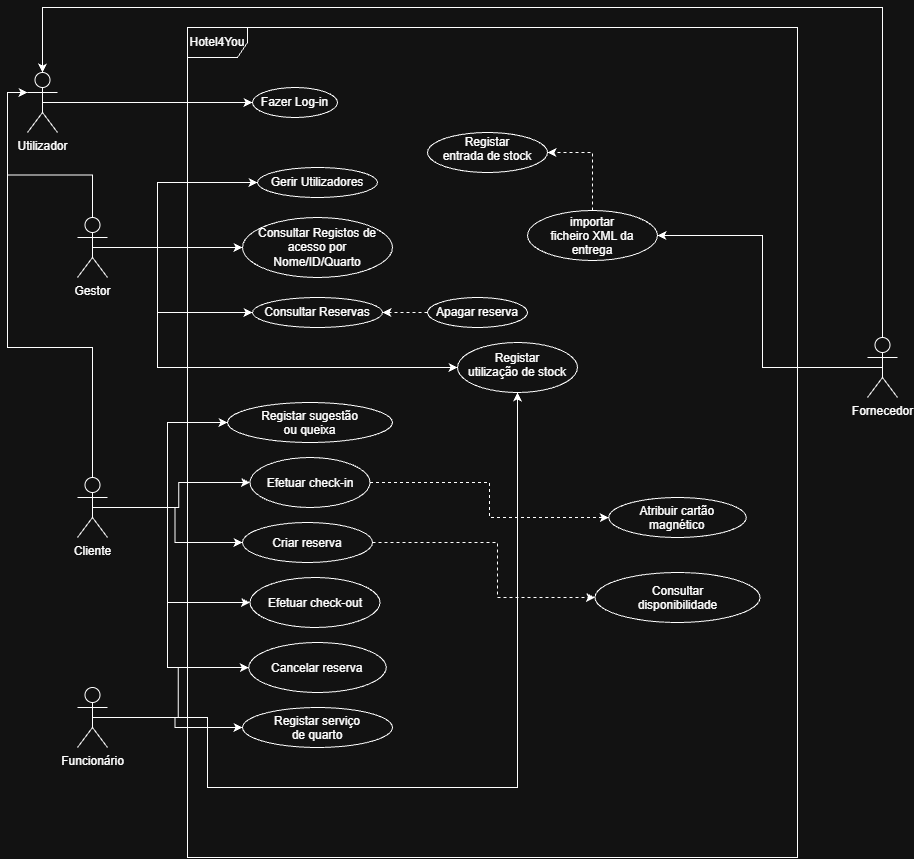

The diagram above was exported from draw.io. Its source (the exported page's mxGraphModel, read from the mxfile embedded in the PNG):
<mxGraphModel dx="990" dy="507" grid="1" gridSize="10" guides="1" tooltips="1" connect="1" arrows="1" fold="1" page="1" pageScale="1" pageWidth="827" pageHeight="1169" math="0" shadow="0">
  <root>
    <mxCell id="0" />
    <mxCell id="1" parent="0" />
    <mxCell id="QtEoQPLOfU0T1Mg6l4kS-1" parent="1" style="shape=umlFrame;whiteSpace=wrap;html=1;pointerEvents=0;" value="Hotel4You" vertex="1">
      <mxGeometry height="830" width="610" x="370" y="70" as="geometry" />
    </mxCell>
    <mxCell id="0F-2ONIxqA5A5TmXkY-V-2" edge="1" parent="1" source="QtEoQPLOfU0T1Mg6l4kS-2" style="edgeStyle=orthogonalEdgeStyle;rounded=0;orthogonalLoop=1;jettySize=auto;html=1;exitX=0.5;exitY=0.5;exitDx=0;exitDy=0;exitPerimeter=0;entryX=0;entryY=0.5;entryDx=0;entryDy=0;" target="QtEoQPLOfU0T1Mg6l4kS-3">
      <mxGeometry relative="1" as="geometry">
        <Array as="points">
          <mxPoint x="340" y="290" />
          <mxPoint x="340" y="225" />
        </Array>
      </mxGeometry>
    </mxCell>
    <mxCell id="0F-2ONIxqA5A5TmXkY-V-3" edge="1" parent="1" source="QtEoQPLOfU0T1Mg6l4kS-2" style="edgeStyle=orthogonalEdgeStyle;rounded=0;orthogonalLoop=1;jettySize=auto;html=1;exitX=0.5;exitY=0.5;exitDx=0;exitDy=0;exitPerimeter=0;entryX=0;entryY=0.5;entryDx=0;entryDy=0;" target="QtEoQPLOfU0T1Mg6l4kS-4">
      <mxGeometry relative="1" as="geometry" />
    </mxCell>
    <mxCell id="0F-2ONIxqA5A5TmXkY-V-4" edge="1" parent="1" source="QtEoQPLOfU0T1Mg6l4kS-2" style="edgeStyle=orthogonalEdgeStyle;rounded=0;orthogonalLoop=1;jettySize=auto;html=1;exitX=0.5;exitY=0.5;exitDx=0;exitDy=0;exitPerimeter=0;entryX=0;entryY=0.5;entryDx=0;entryDy=0;" target="QtEoQPLOfU0T1Mg6l4kS-5">
      <mxGeometry relative="1" as="geometry">
        <Array as="points">
          <mxPoint x="340" y="290" />
          <mxPoint x="340" y="355" />
        </Array>
      </mxGeometry>
    </mxCell>
    <mxCell id="0F-2ONIxqA5A5TmXkY-V-5" edge="1" parent="1" source="QtEoQPLOfU0T1Mg6l4kS-2" style="edgeStyle=orthogonalEdgeStyle;rounded=0;orthogonalLoop=1;jettySize=auto;html=1;exitX=0.5;exitY=0.5;exitDx=0;exitDy=0;exitPerimeter=0;entryX=0;entryY=0.5;entryDx=0;entryDy=0;" target="0F-2ONIxqA5A5TmXkY-V-1">
      <mxGeometry relative="1" as="geometry">
        <Array as="points">
          <mxPoint x="340" y="290" />
          <mxPoint x="340" y="410" />
        </Array>
      </mxGeometry>
    </mxCell>
    <mxCell id="QtEoQPLOfU0T1Mg6l4kS-2" parent="1" style="shape=umlActor;verticalLabelPosition=bottom;verticalAlign=top;html=1;" value="Gestor" vertex="1">
      <mxGeometry height="60" width="30" x="260" y="260" as="geometry" />
    </mxCell>
    <mxCell id="QtEoQPLOfU0T1Mg6l4kS-3" parent="1" style="ellipse;whiteSpace=wrap;html=1;" value="Gerir Utilizadores" vertex="1">
      <mxGeometry height="30" width="120" x="440" y="210" as="geometry" />
    </mxCell>
    <mxCell id="QtEoQPLOfU0T1Mg6l4kS-4" parent="1" style="ellipse;whiteSpace=wrap;html=1;" value="Consultar Registos de acesso por Nome/ID/Quarto" vertex="1">
      <mxGeometry height="60" width="150" x="425" y="260" as="geometry" />
    </mxCell>
    <mxCell id="QtEoQPLOfU0T1Mg6l4kS-5" parent="1" style="ellipse;whiteSpace=wrap;html=1;" value="Consultar Reservas" vertex="1">
      <mxGeometry height="30" width="130" x="435" y="340" as="geometry" />
    </mxCell>
    <mxCell id="QtEoQPLOfU0T1Mg6l4kS-7" edge="1" parent="1" source="QtEoQPLOfU0T1Mg6l4kS-6" style="edgeStyle=orthogonalEdgeStyle;rounded=0;orthogonalLoop=1;jettySize=auto;html=1;exitX=0;exitY=0.5;exitDx=0;exitDy=0;entryX=1;entryY=0.5;entryDx=0;entryDy=0;dashed=1;" target="QtEoQPLOfU0T1Mg6l4kS-5">
      <mxGeometry relative="1" as="geometry" />
    </mxCell>
    <mxCell id="QtEoQPLOfU0T1Mg6l4kS-6" parent="1" style="ellipse;whiteSpace=wrap;html=1;" value="Apagar reserva" vertex="1">
      <mxGeometry height="30" width="100" x="610" y="340" as="geometry" />
    </mxCell>
    <mxCell id="QtEoQPLOfU0T1Mg6l4kS-12" edge="1" parent="1" source="QtEoQPLOfU0T1Mg6l4kS-8" style="edgeStyle=orthogonalEdgeStyle;rounded=0;orthogonalLoop=1;jettySize=auto;html=1;exitX=0.5;exitY=0.5;exitDx=0;exitDy=0;exitPerimeter=0;entryX=0;entryY=0.5;entryDx=0;entryDy=0;" target="QtEoQPLOfU0T1Mg6l4kS-11">
      <mxGeometry relative="1" as="geometry" />
    </mxCell>
    <mxCell id="QtEoQPLOfU0T1Mg6l4kS-8" parent="1" style="shape=umlActor;verticalLabelPosition=bottom;verticalAlign=top;html=1;" value="Utilizador&lt;div&gt;&lt;br&gt;&lt;/div&gt;" vertex="1">
      <mxGeometry height="60" width="30" x="210" y="115" as="geometry" />
    </mxCell>
    <mxCell id="QtEoQPLOfU0T1Mg6l4kS-11" parent="1" style="ellipse;whiteSpace=wrap;html=1;" value="Fazer Log-in" vertex="1">
      <mxGeometry height="30" width="85" x="435" y="130" as="geometry" />
    </mxCell>
    <mxCell id="0F-2ONIxqA5A5TmXkY-V-1" parent="1" style="ellipse;whiteSpace=wrap;html=1;shapeInside=1;" value="Registar utilização de stock&lt;div&gt;&lt;br/&gt;&lt;/div&gt;" vertex="1">
      <mxGeometry height="50" width="120" x="640" y="385" as="geometry" />
    </mxCell>
    <mxCell id="0F-2ONIxqA5A5TmXkY-V-11" edge="1" parent="1" source="0F-2ONIxqA5A5TmXkY-V-7" style="edgeStyle=orthogonalEdgeStyle;rounded=0;orthogonalLoop=1;jettySize=auto;html=1;exitX=0.5;exitY=0.5;exitDx=0;exitDy=0;exitPerimeter=0;entryX=0;entryY=0.5;entryDx=0;entryDy=0;" target="0F-2ONIxqA5A5TmXkY-V-9">
      <mxGeometry relative="1" as="geometry" />
    </mxCell>
    <mxCell id="0F-2ONIxqA5A5TmXkY-V-12" edge="1" parent="1" source="0F-2ONIxqA5A5TmXkY-V-7" style="edgeStyle=orthogonalEdgeStyle;rounded=0;orthogonalLoop=1;jettySize=auto;html=1;exitX=0.5;exitY=0.5;exitDx=0;exitDy=0;exitPerimeter=0;entryX=0;entryY=0.5;entryDx=0;entryDy=0;" target="0F-2ONIxqA5A5TmXkY-V-8">
      <mxGeometry relative="1" as="geometry" />
    </mxCell>
    <mxCell id="0F-2ONIxqA5A5TmXkY-V-15" edge="1" parent="1" source="0F-2ONIxqA5A5TmXkY-V-7" style="edgeStyle=orthogonalEdgeStyle;rounded=0;orthogonalLoop=1;jettySize=auto;html=1;exitX=0.5;exitY=0.5;exitDx=0;exitDy=0;exitPerimeter=0;entryX=0;entryY=0.5;entryDx=0;entryDy=0;" target="0F-2ONIxqA5A5TmXkY-V-13">
      <mxGeometry relative="1" as="geometry" />
    </mxCell>
    <mxCell id="0F-2ONIxqA5A5TmXkY-V-16" edge="1" parent="1" source="0F-2ONIxqA5A5TmXkY-V-7" style="edgeStyle=orthogonalEdgeStyle;rounded=0;orthogonalLoop=1;jettySize=auto;html=1;exitX=0.5;exitY=0.5;exitDx=0;exitDy=0;exitPerimeter=0;entryX=0;entryY=0.5;entryDx=0;entryDy=0;" target="0F-2ONIxqA5A5TmXkY-V-14">
      <mxGeometry relative="1" as="geometry">
        <Array as="points">
          <mxPoint x="350" y="550" />
          <mxPoint x="350" y="645" />
        </Array>
      </mxGeometry>
    </mxCell>
    <mxCell id="0F-2ONIxqA5A5TmXkY-V-22" edge="1" parent="1" source="0F-2ONIxqA5A5TmXkY-V-7" style="edgeStyle=orthogonalEdgeStyle;rounded=0;orthogonalLoop=1;jettySize=auto;html=1;exitX=0.5;exitY=0.5;exitDx=0;exitDy=0;exitPerimeter=0;entryX=0;entryY=0.5;entryDx=0;entryDy=0;" target="0F-2ONIxqA5A5TmXkY-V-21">
      <mxGeometry relative="1" as="geometry">
        <Array as="points">
          <mxPoint x="350" y="550" />
          <mxPoint x="350" y="710" />
        </Array>
      </mxGeometry>
    </mxCell>
    <mxCell id="0F-2ONIxqA5A5TmXkY-V-7" parent="1" style="shape=umlActor;verticalLabelPosition=bottom;verticalAlign=top;html=1;outlineConnect=0;" value="Cliente" vertex="1">
      <mxGeometry height="60" width="30" x="260" y="520" as="geometry" />
    </mxCell>
    <mxCell id="0F-2ONIxqA5A5TmXkY-V-32" edge="1" parent="1" source="0F-2ONIxqA5A5TmXkY-V-8" style="edgeStyle=orthogonalEdgeStyle;rounded=0;orthogonalLoop=1;jettySize=auto;html=1;exitX=1;exitY=0.5;exitDx=0;exitDy=0;entryX=0;entryY=0.5;entryDx=0;entryDy=0;dashed=1;" target="0F-2ONIxqA5A5TmXkY-V-29">
      <mxGeometry relative="1" as="geometry" />
    </mxCell>
    <mxCell id="0F-2ONIxqA5A5TmXkY-V-8" parent="1" style="ellipse;whiteSpace=wrap;html=1;shapeInside=1;" value="Efetuar check-in" vertex="1">
      <mxGeometry height="50" width="120" x="432.5" y="500" as="geometry" />
    </mxCell>
    <mxCell id="0F-2ONIxqA5A5TmXkY-V-9" parent="1" style="ellipse;whiteSpace=wrap;html=1;shapeInside=1;" value="Registar sugestão ou queixa" vertex="1">
      <mxGeometry height="40" width="165" x="410" y="445" as="geometry" />
    </mxCell>
    <mxCell id="0F-2ONIxqA5A5TmXkY-V-31" edge="1" parent="1" source="0F-2ONIxqA5A5TmXkY-V-13" style="edgeStyle=orthogonalEdgeStyle;rounded=0;orthogonalLoop=1;jettySize=auto;html=1;exitX=1;exitY=0.5;exitDx=0;exitDy=0;entryX=0;entryY=0.5;entryDx=0;entryDy=0;dashed=1;" target="0F-2ONIxqA5A5TmXkY-V-30">
      <mxGeometry relative="1" x="0.0018" as="geometry">
        <Array as="points">
          <mxPoint x="680" y="585" />
          <mxPoint x="680" y="640" />
        </Array>
      </mxGeometry>
    </mxCell>
    <mxCell id="0F-2ONIxqA5A5TmXkY-V-13" parent="1" style="ellipse;whiteSpace=wrap;html=1;shapeInside=1;" value="Criar reserva" vertex="1">
      <mxGeometry height="40" width="130" x="425" y="565" as="geometry" />
    </mxCell>
    <mxCell id="0F-2ONIxqA5A5TmXkY-V-14" parent="1" style="ellipse;whiteSpace=wrap;html=1;shapeInside=1;" value="Efetuar check-out" vertex="1">
      <mxGeometry height="50" width="130" x="432.5" y="620" as="geometry" />
    </mxCell>
    <mxCell id="0F-2ONIxqA5A5TmXkY-V-17" edge="1" parent="1" source="QtEoQPLOfU0T1Mg6l4kS-2" style="edgeStyle=orthogonalEdgeStyle;rounded=0;orthogonalLoop=1;jettySize=auto;html=1;exitX=0.5;exitY=0;exitDx=0;exitDy=0;exitPerimeter=0;entryX=0;entryY=0.3333333333333333;entryDx=0;entryDy=0;entryPerimeter=0;" target="QtEoQPLOfU0T1Mg6l4kS-8">
      <mxGeometry relative="1" as="geometry" />
    </mxCell>
    <mxCell id="0F-2ONIxqA5A5TmXkY-V-18" edge="1" parent="1" source="0F-2ONIxqA5A5TmXkY-V-7" style="edgeStyle=orthogonalEdgeStyle;rounded=0;orthogonalLoop=1;jettySize=auto;html=1;exitX=0.5;exitY=0;exitDx=0;exitDy=0;exitPerimeter=0;entryX=0;entryY=0.3333333333333333;entryDx=0;entryDy=0;entryPerimeter=0;" target="QtEoQPLOfU0T1Mg6l4kS-8">
      <mxGeometry relative="1" as="geometry">
        <Array as="points">
          <mxPoint x="275" y="390" />
          <mxPoint x="190" y="390" />
          <mxPoint x="190" y="135" />
        </Array>
      </mxGeometry>
    </mxCell>
    <mxCell id="0F-2ONIxqA5A5TmXkY-V-19" parent="1" style="ellipse;whiteSpace=wrap;html=1;shapeInside=1;" value="Registar serviço de quarto" vertex="1">
      <mxGeometry height="40" width="150" x="425" y="750" as="geometry" />
    </mxCell>
    <mxCell id="0F-2ONIxqA5A5TmXkY-V-23" edge="1" parent="1" source="0F-2ONIxqA5A5TmXkY-V-20" style="edgeStyle=orthogonalEdgeStyle;rounded=0;orthogonalLoop=1;jettySize=auto;html=1;exitX=0.5;exitY=0.5;exitDx=0;exitDy=0;exitPerimeter=0;entryX=0;entryY=0.5;entryDx=0;entryDy=0;" target="0F-2ONIxqA5A5TmXkY-V-19">
      <mxGeometry relative="1" as="geometry" />
    </mxCell>
    <mxCell id="0F-2ONIxqA5A5TmXkY-V-24" edge="1" parent="1" source="0F-2ONIxqA5A5TmXkY-V-20" style="edgeStyle=orthogonalEdgeStyle;rounded=0;orthogonalLoop=1;jettySize=auto;html=1;exitX=0.5;exitY=0.5;exitDx=0;exitDy=0;exitPerimeter=0;entryX=0.5;entryY=1;entryDx=0;entryDy=0;" target="0F-2ONIxqA5A5TmXkY-V-1">
      <mxGeometry relative="1" x="0.0011" as="geometry">
        <Array as="points">
          <mxPoint x="390" y="760" />
          <mxPoint x="390" y="830" />
          <mxPoint x="700" y="830" />
        </Array>
      </mxGeometry>
    </mxCell>
    <mxCell id="0F-2ONIxqA5A5TmXkY-V-25" edge="1" parent="1" source="0F-2ONIxqA5A5TmXkY-V-20" style="edgeStyle=orthogonalEdgeStyle;rounded=0;orthogonalLoop=1;jettySize=auto;html=1;exitX=0.5;exitY=0.5;exitDx=0;exitDy=0;exitPerimeter=0;entryX=0;entryY=0.5;entryDx=0;entryDy=0;" target="0F-2ONIxqA5A5TmXkY-V-21">
      <mxGeometry relative="1" as="geometry" />
    </mxCell>
    <mxCell id="0F-2ONIxqA5A5TmXkY-V-20" parent="1" style="shape=umlActor;verticalLabelPosition=bottom;verticalAlign=top;html=1;outlineConnect=0;" value="Funcionário" vertex="1">
      <mxGeometry height="60" width="30" x="260" y="730" as="geometry" />
    </mxCell>
    <mxCell id="0F-2ONIxqA5A5TmXkY-V-21" parent="1" style="ellipse;whiteSpace=wrap;html=1;shapeInside=1;" value="Cancelar reserva&lt;div&gt;&lt;br/&gt;&lt;/div&gt;" vertex="1">
      <mxGeometry height="50" width="137.5" x="431.25" y="685" as="geometry" />
    </mxCell>
    <mxCell id="0F-2ONIxqA5A5TmXkY-V-29" parent="1" style="ellipse;whiteSpace=wrap;html=1;shapeInside=1;" value="Atribuir cartão magnético" vertex="1">
      <mxGeometry height="40" width="137.5" x="791.25" y="540" as="geometry" />
    </mxCell>
    <mxCell id="0F-2ONIxqA5A5TmXkY-V-30" parent="1" style="ellipse;whiteSpace=wrap;html=1;shapeInside=1;" value="Consultar disponibilidade" vertex="1">
      <mxGeometry height="50" width="165" x="777.5" y="615" as="geometry" />
    </mxCell>
    <mxCell id="0F-2ONIxqA5A5TmXkY-V-36" edge="1" parent="1" source="0F-2ONIxqA5A5TmXkY-V-33" style="edgeStyle=orthogonalEdgeStyle;rounded=0;orthogonalLoop=1;jettySize=auto;html=1;exitX=0.5;exitY=0.5;exitDx=0;exitDy=0;exitPerimeter=0;entryX=1;entryY=0.5;entryDx=0;entryDy=0;" target="0F-2ONIxqA5A5TmXkY-V-34">
      <mxGeometry relative="1" as="geometry" />
    </mxCell>
    <mxCell id="0F-2ONIxqA5A5TmXkY-V-33" parent="1" style="shape=umlActor;verticalLabelPosition=bottom;verticalAlign=top;html=1;outlineConnect=0;" value="Fornecedor" vertex="1">
      <mxGeometry height="60" width="30" x="1050" y="380" as="geometry" />
    </mxCell>
    <mxCell id="1FMStcQ9kM8Y4Pym2hm9-2" edge="1" parent="1" source="0F-2ONIxqA5A5TmXkY-V-34" style="edgeStyle=orthogonalEdgeStyle;rounded=0;orthogonalLoop=1;jettySize=auto;html=1;exitX=0.5;exitY=0;exitDx=0;exitDy=0;entryX=1;entryY=0.5;entryDx=0;entryDy=0;defaultLabelBackgroundColor=gap;dashed=1;" target="1FMStcQ9kM8Y4Pym2hm9-1">
      <mxGeometry relative="1" as="geometry" />
    </mxCell>
    <mxCell id="0F-2ONIxqA5A5TmXkY-V-34" parent="1" style="ellipse;whiteSpace=wrap;html=1;shapeInside=1;" value="importar ficheiro XML da entrega" vertex="1">
      <mxGeometry height="50" width="130" x="710" y="253" as="geometry" />
    </mxCell>
    <mxCell id="0F-2ONIxqA5A5TmXkY-V-37" edge="1" parent="1" source="0F-2ONIxqA5A5TmXkY-V-33" style="edgeStyle=orthogonalEdgeStyle;rounded=0;orthogonalLoop=1;jettySize=auto;html=1;exitX=0.5;exitY=0;exitDx=0;exitDy=0;exitPerimeter=0;entryX=0.5;entryY=0;entryDx=0;entryDy=0;entryPerimeter=0;" target="QtEoQPLOfU0T1Mg6l4kS-8">
      <mxGeometry relative="1" as="geometry">
        <Array as="points">
          <mxPoint x="1065" y="50" />
          <mxPoint x="225" y="50" />
        </Array>
      </mxGeometry>
    </mxCell>
    <mxCell id="1FMStcQ9kM8Y4Pym2hm9-1" parent="1" style="ellipse;whiteSpace=wrap;html=1;shapeInside=1;" value="Registar entrada de stock&lt;div&gt;&lt;br/&gt;&lt;/div&gt;" vertex="1">
      <mxGeometry height="40" width="120" x="610" y="175" as="geometry" />
    </mxCell>
  </root>
</mxGraphModel>